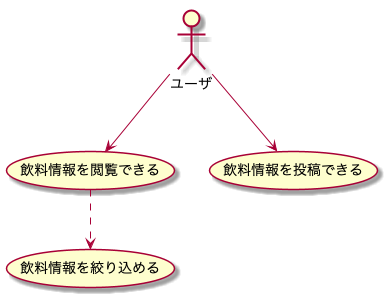

The diagram above was rendered by PlantUML. Its source (embedded in the PNG):
@startuml

actor ユーザ

ユーザ --> (飲料情報を閲覧できる)
ユーザ --> (飲料情報を投稿できる)
(飲料情報を閲覧できる) ..> (飲料情報を絞り込める)

@enduml